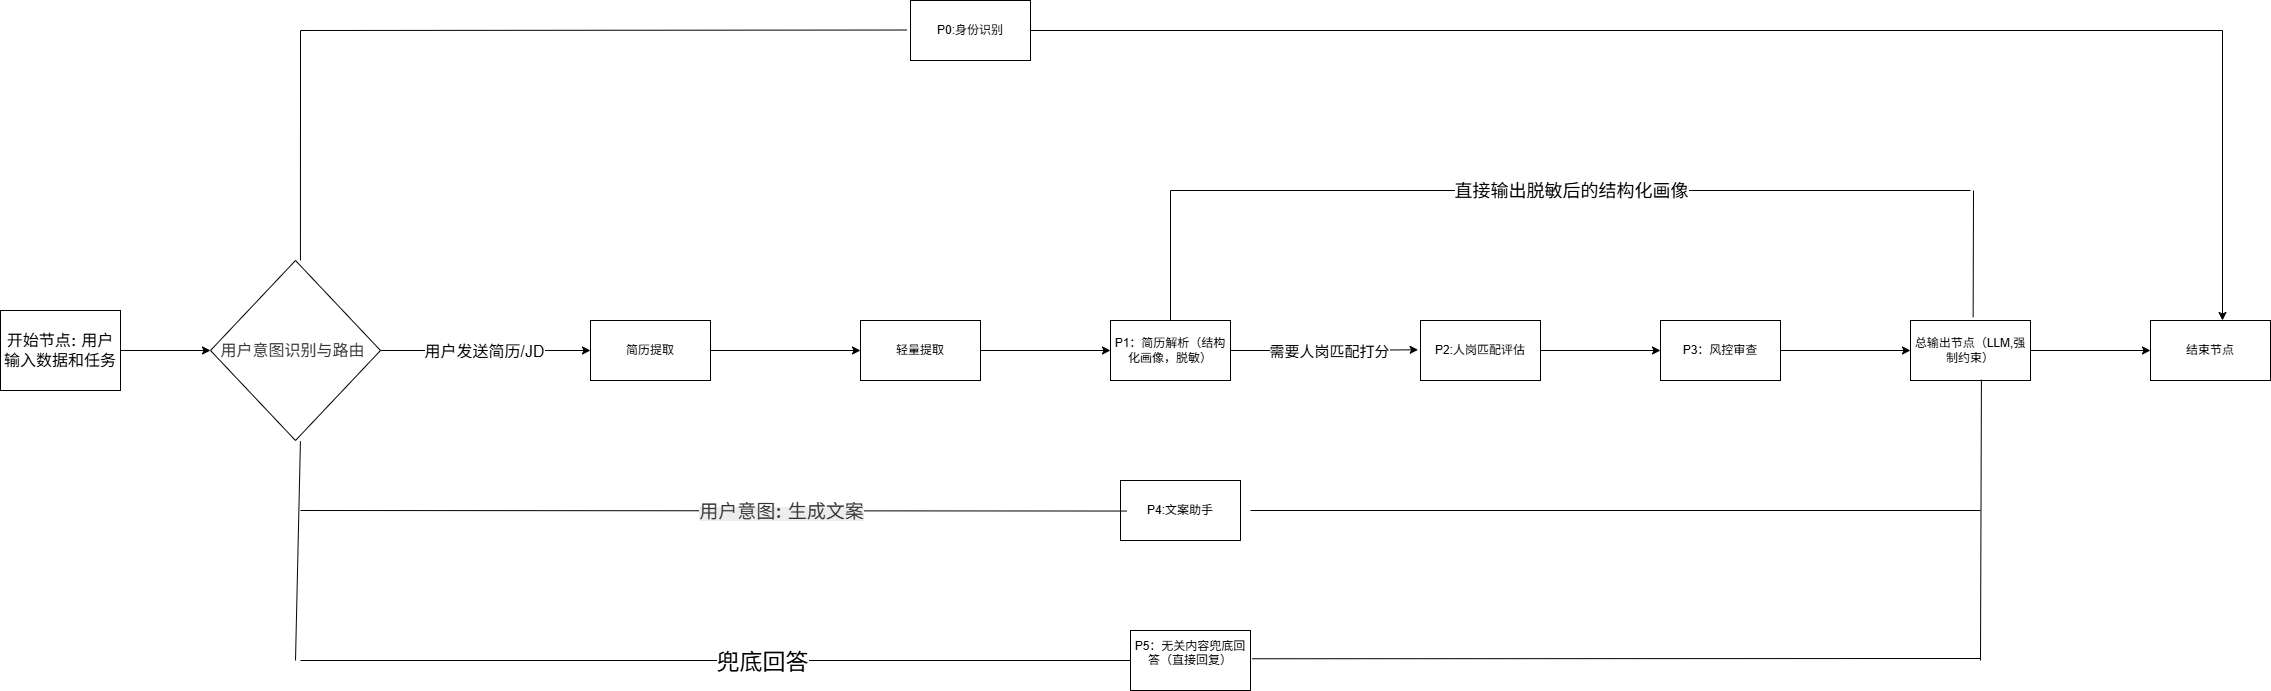

The diagram above was exported from draw.io. Its source (the exported page's mxGraphModel, read from the mxfile embedded in the PNG):
<mxGraphModel dx="2386" dy="2028" grid="1" gridSize="10" guides="1" tooltips="1" connect="1" arrows="1" fold="1" page="0" pageScale="1" pageWidth="827" pageHeight="1169" background="none" math="0" shadow="0">
  <root>
    <mxCell id="0" />
    <mxCell id="1" parent="0" />
    <mxCell id="vvJgruScC4JCAGwCnVCw-47" edge="1" parent="1" source="5mfRedATdRC88s8L_Wgv-1" style="edgeStyle=orthogonalEdgeStyle;rounded=0;orthogonalLoop=1;jettySize=auto;html=1;fontFamily=Helvetica;fontSize=12;fontColor=default;" target="5mfRedATdRC88s8L_Wgv-5">
      <mxGeometry relative="1" as="geometry" />
    </mxCell>
    <mxCell id="5mfRedATdRC88s8L_Wgv-1" parent="1" style="rounded=0;whiteSpace=wrap;html=1;" value="&lt;span style=&quot;font-family: &amp;quot;trebuchet ms&amp;quot;, verdana, arial, sans-serif; font-size: 16px; white-space: break-spaces;&quot;&gt;&lt;font style=&quot;color: light-dark(rgb(0, 0, 0), rgb(255, 255, 255));&quot;&gt;开始节点: 用户输入数据和任务&lt;/font&gt;&lt;/span&gt;" vertex="1">
      <mxGeometry height="80" width="120" x="20" y="280" as="geometry" />
    </mxCell>
    <mxCell id="vvJgruScC4JCAGwCnVCw-20" edge="1" parent="1" source="5mfRedATdRC88s8L_Wgv-5" style="edgeStyle=orthogonalEdgeStyle;rounded=0;orthogonalLoop=1;jettySize=auto;html=1;fontFamily=Helvetica;fontSize=12;fontColor=default;" target="vvJgruScC4JCAGwCnVCw-6">
      <mxGeometry relative="1" as="geometry">
        <Array as="points">
          <mxPoint x="540" y="320" />
          <mxPoint x="540" y="320" />
        </Array>
      </mxGeometry>
    </mxCell>
    <mxCell id="vvJgruScC4JCAGwCnVCw-21" connectable="0" parent="vvJgruScC4JCAGwCnVCw-20" style="edgeLabel;html=1;align=center;verticalAlign=middle;resizable=0;points=[];rounded=0;strokeColor=default;fontFamily=Helvetica;fontSize=12;fontColor=default;fillColor=default;" value="" vertex="1">
      <mxGeometry relative="1" x="-0.1416" y="1" as="geometry">
        <mxPoint x="-1" as="offset" />
      </mxGeometry>
    </mxCell>
    <mxCell id="vvJgruScC4JCAGwCnVCw-26" connectable="0" parent="vvJgruScC4JCAGwCnVCw-20" style="edgeLabel;html=1;align=center;verticalAlign=middle;resizable=0;points=[];rounded=0;strokeColor=default;fontFamily=Helvetica;fontSize=12;fontColor=default;fillColor=default;" value="&lt;font style=&quot;font-size: 16px;&quot;&gt;用户发送简历/JD&lt;/font&gt;" vertex="1">
      <mxGeometry relative="1" x="-0.0098" as="geometry">
        <mxPoint x="-1" as="offset" />
      </mxGeometry>
    </mxCell>
    <mxCell id="5mfRedATdRC88s8L_Wgv-5" parent="1" style="rhombus;whiteSpace=wrap;html=1;fillStyle=auto;" value="&lt;span style=&quot;font-family: &amp;quot;trebuchet ms&amp;quot;, verdana, arial, sans-serif; font-size: 16px; white-space: break-spaces;&quot;&gt;&lt;font style=&quot;color: light-dark(rgb(51, 51, 51), rgb(255, 255, 255));&quot;&gt;用户意图识别与路由 &lt;/font&gt;&lt;/span&gt;" vertex="1">
      <mxGeometry height="180" width="170" x="230" y="230" as="geometry" />
    </mxCell>
    <mxCell id="vvJgruScC4JCAGwCnVCw-46" edge="1" parent="1" source="vvJgruScC4JCAGwCnVCw-2" style="edgeStyle=orthogonalEdgeStyle;rounded=0;orthogonalLoop=1;jettySize=auto;html=1;fontFamily=Helvetica;fontSize=12;fontColor=default;">
      <mxGeometry relative="1" as="geometry">
        <mxPoint x="2242" y="290" as="targetPoint" />
      </mxGeometry>
    </mxCell>
    <mxCell id="vvJgruScC4JCAGwCnVCw-2" parent="1" style="rounded=0;whiteSpace=wrap;html=1;align=center;verticalAlign=middle;fontFamily=Helvetica;fontSize=12;" value="P0:身份识别" vertex="1">
      <mxGeometry height="60" width="120" x="930" y="-30" as="geometry" />
    </mxCell>
    <mxCell id="vvJgruScC4JCAGwCnVCw-22" edge="1" parent="1" source="vvJgruScC4JCAGwCnVCw-6" style="edgeStyle=orthogonalEdgeStyle;rounded=0;orthogonalLoop=1;jettySize=auto;html=1;fontFamily=Helvetica;fontSize=12;fontColor=default;" target="vvJgruScC4JCAGwCnVCw-7">
      <mxGeometry relative="1" as="geometry" />
    </mxCell>
    <mxCell id="vvJgruScC4JCAGwCnVCw-6" parent="1" style="rounded=0;whiteSpace=wrap;html=1;align=center;verticalAlign=middle;fontFamily=Helvetica;fontSize=12;" value="简历提取" vertex="1">
      <mxGeometry height="60" width="120" x="610" y="290" as="geometry" />
    </mxCell>
    <mxCell id="vvJgruScC4JCAGwCnVCw-23" edge="1" parent="1" source="vvJgruScC4JCAGwCnVCw-7" style="edgeStyle=orthogonalEdgeStyle;rounded=0;orthogonalLoop=1;jettySize=auto;html=1;fontFamily=Helvetica;fontSize=12;fontColor=default;" target="vvJgruScC4JCAGwCnVCw-8">
      <mxGeometry relative="1" as="geometry" />
    </mxCell>
    <mxCell id="vvJgruScC4JCAGwCnVCw-25" connectable="0" parent="vvJgruScC4JCAGwCnVCw-23" style="edgeLabel;html=1;align=center;verticalAlign=middle;resizable=0;points=[];rounded=0;strokeColor=default;fontFamily=Helvetica;fontSize=12;fontColor=default;fillColor=default;" value="" vertex="1">
      <mxGeometry relative="1" x="0.0079" y="3" as="geometry">
        <mxPoint x="-1" as="offset" />
      </mxGeometry>
    </mxCell>
    <mxCell id="vvJgruScC4JCAGwCnVCw-7" parent="1" style="rounded=0;whiteSpace=wrap;html=1;align=center;verticalAlign=middle;fontFamily=Helvetica;fontSize=12;" value="轻量提取" vertex="1">
      <mxGeometry height="60" width="120" x="880" y="290" as="geometry" />
    </mxCell>
    <mxCell id="vvJgruScC4JCAGwCnVCw-8" parent="1" style="rounded=0;whiteSpace=wrap;html=1;align=center;verticalAlign=middle;fontFamily=Helvetica;fontSize=12;" value="P1：简历解析（结构化画像，脱敏）" vertex="1">
      <mxGeometry height="60" width="120" x="1130" y="290" as="geometry" />
    </mxCell>
    <mxCell id="vvJgruScC4JCAGwCnVCw-39" edge="1" parent="1" source="vvJgruScC4JCAGwCnVCw-10" style="edgeStyle=orthogonalEdgeStyle;rounded=0;orthogonalLoop=1;jettySize=auto;html=1;fontFamily=Helvetica;fontSize=12;fontColor=default;" target="vvJgruScC4JCAGwCnVCw-11">
      <mxGeometry relative="1" as="geometry" />
    </mxCell>
    <mxCell id="vvJgruScC4JCAGwCnVCw-10" parent="1" style="rounded=0;whiteSpace=wrap;html=1;align=center;verticalAlign=middle;fontFamily=Helvetica;fontSize=12;" value="P2:人岗匹配评估" vertex="1">
      <mxGeometry height="60" width="120" x="1440" y="290" as="geometry" />
    </mxCell>
    <mxCell id="vvJgruScC4JCAGwCnVCw-11" parent="1" style="rounded=0;whiteSpace=wrap;html=1;align=center;verticalAlign=middle;fontFamily=Helvetica;fontSize=12;" value="P3：风控审查" vertex="1">
      <mxGeometry height="60" width="120" x="1680" y="290" as="geometry" />
    </mxCell>
    <mxCell id="vvJgruScC4JCAGwCnVCw-41" edge="1" parent="1" source="vvJgruScC4JCAGwCnVCw-12" style="edgeStyle=orthogonalEdgeStyle;rounded=0;orthogonalLoop=1;jettySize=auto;html=1;fontFamily=Helvetica;fontSize=12;fontColor=default;" target="vvJgruScC4JCAGwCnVCw-13">
      <mxGeometry relative="1" as="geometry" />
    </mxCell>
    <mxCell id="vvJgruScC4JCAGwCnVCw-12" parent="1" style="rounded=0;whiteSpace=wrap;html=1;align=center;verticalAlign=middle;fontFamily=Helvetica;fontSize=12;" value="总输出节点（LLM,强制约束）" vertex="1">
      <mxGeometry height="60" width="120" x="1930" y="290" as="geometry" />
    </mxCell>
    <mxCell id="vvJgruScC4JCAGwCnVCw-13" parent="1" style="rounded=0;whiteSpace=wrap;html=1;align=center;verticalAlign=middle;fontFamily=Helvetica;fontSize=12;" value="结束节点" vertex="1">
      <mxGeometry height="60" width="120" x="2170" y="290" as="geometry" />
    </mxCell>
    <mxCell id="vvJgruScC4JCAGwCnVCw-14" parent="1" style="rounded=0;whiteSpace=wrap;html=1;align=center;verticalAlign=middle;fontFamily=Helvetica;fontSize=12;" value="P4:文案助手" vertex="1">
      <mxGeometry height="60" width="120" x="1140" y="450" as="geometry" />
    </mxCell>
    <mxCell id="vvJgruScC4JCAGwCnVCw-15" parent="1" style="rounded=0;whiteSpace=wrap;html=1;align=center;verticalAlign=middle;fontFamily=Helvetica;fontSize=12;" value="P5：无关内容兜底回答（直接回复&lt;span style=&quot;background-color: transparent; color: light-dark(rgb(0, 0, 0), rgb(255, 255, 255));&quot;&gt;）&lt;/span&gt;&lt;div&gt;&lt;div&gt;&lt;br&gt;&lt;/div&gt;&lt;/div&gt;" vertex="1">
      <mxGeometry height="60" width="120" x="1150" y="600" as="geometry" />
    </mxCell>
    <mxCell id="vvJgruScC4JCAGwCnVCw-33" edge="1" parent="1" style="endArrow=none;html=1;rounded=0;fontFamily=Helvetica;fontSize=12;fontColor=default;" value="">
      <mxGeometry height="50" relative="1" width="50" as="geometry">
        <mxPoint x="1190" y="290" as="sourcePoint" />
        <mxPoint x="1190" y="160" as="targetPoint" />
      </mxGeometry>
    </mxCell>
    <mxCell id="vvJgruScC4JCAGwCnVCw-34" edge="1" parent="1" style="endArrow=none;html=1;rounded=0;fontFamily=Helvetica;fontSize=12;fontColor=default;" value="">
      <mxGeometry height="50" relative="1" width="50" as="geometry">
        <mxPoint x="1190" y="160" as="sourcePoint" />
        <mxPoint x="1990" y="160" as="targetPoint" />
      </mxGeometry>
    </mxCell>
    <mxCell id="vvJgruScC4JCAGwCnVCw-36" connectable="0" parent="vvJgruScC4JCAGwCnVCw-34" style="edgeLabel;html=1;align=center;verticalAlign=middle;resizable=0;points=[];rounded=0;strokeColor=default;fontFamily=Helvetica;fontSize=12;fontColor=default;fillColor=default;" value="" vertex="1">
      <mxGeometry relative="1" x="-0.0052" y="-1" as="geometry">
        <mxPoint x="1" as="offset" />
      </mxGeometry>
    </mxCell>
    <mxCell id="vvJgruScC4JCAGwCnVCw-37" connectable="0" parent="vvJgruScC4JCAGwCnVCw-34" style="edgeLabel;html=1;align=center;verticalAlign=middle;resizable=0;points=[];rounded=0;strokeColor=default;fontFamily=Helvetica;fontSize=12;fontColor=default;fillColor=default;" value="&lt;font style=&quot;font-size: 18px;&quot;&gt;直接输出脱敏后的结构化画像&lt;/font&gt;" vertex="1">
      <mxGeometry relative="1" x="-0.1138" as="geometry">
        <mxPoint x="46" as="offset" />
      </mxGeometry>
    </mxCell>
    <mxCell id="vvJgruScC4JCAGwCnVCw-38" edge="1" parent="1" source="vvJgruScC4JCAGwCnVCw-8" style="edgeStyle=orthogonalEdgeStyle;rounded=0;orthogonalLoop=1;jettySize=auto;html=1;entryX=-0.02;entryY=0.488;entryDx=0;entryDy=0;entryPerimeter=0;fontFamily=Helvetica;fontSize=12;fontColor=default;" target="vvJgruScC4JCAGwCnVCw-10">
      <mxGeometry relative="1" as="geometry" />
    </mxCell>
    <mxCell id="vvJgruScC4JCAGwCnVCw-42" connectable="0" parent="vvJgruScC4JCAGwCnVCw-38" style="edgeLabel;html=1;align=center;verticalAlign=middle;resizable=0;points=[];rounded=0;strokeColor=default;fontFamily=Helvetica;fontSize=12;fontColor=default;fillColor=default;" value="&lt;font style=&quot;font-size: 15px;&quot;&gt;需要人岗匹配打分&lt;/font&gt;" vertex="1">
      <mxGeometry relative="1" x="0.0581" y="-1" as="geometry">
        <mxPoint x="-1" as="offset" />
      </mxGeometry>
    </mxCell>
    <mxCell id="vvJgruScC4JCAGwCnVCw-40" edge="1" parent="1" source="vvJgruScC4JCAGwCnVCw-11" style="edgeStyle=orthogonalEdgeStyle;rounded=0;orthogonalLoop=1;jettySize=auto;html=1;entryX=0;entryY=0.5;entryDx=0;entryDy=0;entryPerimeter=0;fontFamily=Helvetica;fontSize=12;fontColor=default;" target="vvJgruScC4JCAGwCnVCw-12">
      <mxGeometry relative="1" as="geometry" />
    </mxCell>
    <mxCell id="vvJgruScC4JCAGwCnVCw-44" edge="1" parent="1" source="5mfRedATdRC88s8L_Wgv-5" style="endArrow=none;html=1;rounded=0;fontFamily=Helvetica;fontSize=12;fontColor=default;exitX=0.529;exitY=0;exitDx=0;exitDy=0;exitPerimeter=0;" value="">
      <mxGeometry height="50" relative="1" width="50" as="geometry">
        <mxPoint x="930" y="400" as="sourcePoint" />
        <mxPoint x="320" as="targetPoint" />
      </mxGeometry>
    </mxCell>
    <mxCell id="vvJgruScC4JCAGwCnVCw-45" edge="1" parent="1" style="endArrow=none;html=1;rounded=0;fontFamily=Helvetica;fontSize=12;fontColor=default;entryX=-0.033;entryY=0.492;entryDx=0;entryDy=0;entryPerimeter=0;" target="vvJgruScC4JCAGwCnVCw-2" value="">
      <mxGeometry height="50" relative="1" width="50" as="geometry">
        <mxPoint x="320" as="sourcePoint" />
        <mxPoint x="980" y="350" as="targetPoint" />
      </mxGeometry>
    </mxCell>
    <mxCell id="vvJgruScC4JCAGwCnVCw-53" edge="1" parent="1" style="endArrow=none;html=1;rounded=0;fontFamily=Helvetica;fontSize=12;fontColor=default;entryX=0.529;entryY=1.004;entryDx=0;entryDy=0;entryPerimeter=0;" target="5mfRedATdRC88s8L_Wgv-5" value="">
      <mxGeometry height="50" relative="1" width="50" as="geometry">
        <mxPoint x="315" y="630" as="sourcePoint" />
        <mxPoint x="880" y="350" as="targetPoint" />
      </mxGeometry>
    </mxCell>
    <mxCell id="vvJgruScC4JCAGwCnVCw-54" edge="1" parent="1" style="endArrow=none;html=1;rounded=0;fontFamily=Helvetica;fontSize=12;fontColor=default;entryX=0.05;entryY=0.509;entryDx=0;entryDy=0;entryPerimeter=0;" target="vvJgruScC4JCAGwCnVCw-14" value="">
      <mxGeometry height="50" relative="1" width="50" as="geometry">
        <mxPoint x="320" y="480" as="sourcePoint" />
        <mxPoint x="880" y="350" as="targetPoint" />
      </mxGeometry>
    </mxCell>
    <mxCell id="vvJgruScC4JCAGwCnVCw-56" connectable="0" parent="vvJgruScC4JCAGwCnVCw-54" style="edgeLabel;html=1;align=center;verticalAlign=middle;resizable=0;points=[];rounded=0;strokeColor=default;fontFamily=Helvetica;fontSize=12;fontColor=default;fillColor=default;" value="&lt;span style=&quot;font-family: &amp;quot;trebuchet ms&amp;quot;, verdana, arial, sans-serif; background-color: rgba(232, 232, 232, 0.8);&quot;&gt;&lt;font style=&quot;color: light-dark(rgb(51, 51, 51), rgb(255, 255, 255)); font-size: 19px;&quot;&gt;用户意图: 生成文案&lt;/font&gt;&lt;/span&gt;" vertex="1">
      <mxGeometry relative="1" x="0.1309" y="-3" as="geometry">
        <mxPoint x="12" y="-3" as="offset" />
      </mxGeometry>
    </mxCell>
    <mxCell id="vvJgruScC4JCAGwCnVCw-55" edge="1" parent="1" style="endArrow=none;html=1;rounded=0;fontFamily=Helvetica;fontSize=12;fontColor=default;" target="vvJgruScC4JCAGwCnVCw-15" value="">
      <mxGeometry height="50" relative="1" width="50" as="geometry">
        <mxPoint x="320" y="630" as="sourcePoint" />
        <mxPoint x="880" y="350" as="targetPoint" />
      </mxGeometry>
    </mxCell>
    <mxCell id="vvJgruScC4JCAGwCnVCw-57" connectable="0" parent="vvJgruScC4JCAGwCnVCw-55" style="edgeLabel;html=1;align=center;verticalAlign=middle;resizable=0;points=[];rounded=0;strokeColor=default;fontFamily=Helvetica;fontSize=12;fontColor=default;fillColor=default;" value="&lt;font style=&quot;font-size: 23px;&quot;&gt;兜底回答&lt;/font&gt;" vertex="1">
      <mxGeometry relative="1" x="0.1143" y="-1" as="geometry">
        <mxPoint x="-1" as="offset" />
      </mxGeometry>
    </mxCell>
    <mxCell id="vvJgruScC4JCAGwCnVCw-60" edge="1" parent="1" style="endArrow=none;html=1;rounded=0;fontFamily=Helvetica;fontSize=12;fontColor=default;entryX=0.591;entryY=0.988;entryDx=0;entryDy=0;entryPerimeter=0;" target="vvJgruScC4JCAGwCnVCw-12" value="">
      <mxGeometry height="50" relative="1" width="50" as="geometry">
        <mxPoint x="2000" y="630" as="sourcePoint" />
        <mxPoint x="1560" y="330" as="targetPoint" />
      </mxGeometry>
    </mxCell>
    <mxCell id="vvJgruScC4JCAGwCnVCw-61" edge="1" parent="1" style="endArrow=none;html=1;rounded=0;fontFamily=Helvetica;fontSize=12;fontColor=default;" value="">
      <mxGeometry height="50" relative="1" width="50" as="geometry">
        <mxPoint x="1270" y="480" as="sourcePoint" />
        <mxPoint x="2000" y="480" as="targetPoint" />
      </mxGeometry>
    </mxCell>
    <mxCell id="vvJgruScC4JCAGwCnVCw-62" edge="1" parent="1" source="vvJgruScC4JCAGwCnVCw-15" style="endArrow=none;html=1;rounded=0;fontFamily=Helvetica;fontSize=12;fontColor=default;exitX=1.014;exitY=0.471;exitDx=0;exitDy=0;exitPerimeter=0;" value="">
      <mxGeometry height="50" relative="1" width="50" as="geometry">
        <mxPoint x="1510" y="380" as="sourcePoint" />
        <mxPoint x="2000" y="628" as="targetPoint" />
      </mxGeometry>
    </mxCell>
    <mxCell id="vvJgruScC4JCAGwCnVCw-63" edge="1" parent="1" source="vvJgruScC4JCAGwCnVCw-12" style="endArrow=none;html=1;rounded=0;fontFamily=Helvetica;fontSize=12;fontColor=default;exitX=0.522;exitY=-0.055;exitDx=0;exitDy=0;exitPerimeter=0;" value="">
      <mxGeometry height="50" relative="1" width="50" as="geometry">
        <mxPoint x="1570" y="380" as="sourcePoint" />
        <mxPoint x="1993" y="160" as="targetPoint" />
      </mxGeometry>
    </mxCell>
  </root>
</mxGraphModel>